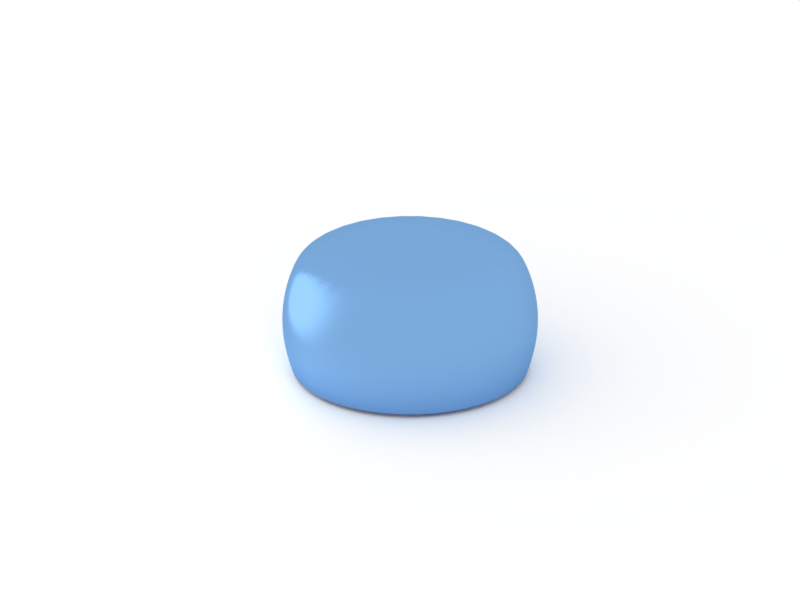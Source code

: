 # Source: TruncatedSphere_cut.blend  (saved by Blender 2.79.0; exported with 4.5.12 LTS)
import bpy
from mathutils import Matrix  # noqa: F401  (used for matrix-valued properties, if any)

bpy.ops.wm.read_factory_settings(use_empty=True)
scene = bpy.context.scene
scene.name = 'Scene'

# ---- collections
col_collection_1 = bpy.data.collections.new('Collection 1'); scene.collection.children.link(col_collection_1)

# ---- materials (node trees are filled in below, after node groups)
mat_material = bpy.data.materials.new('Material')
mat_material.alpha_threshold = 0.0
mat_material.roughness = 0.5
mat_gold_001 = bpy.data.materials.new('Gold.001')
mat_gold_001.alpha_threshold = 0.0
mat_gold_001.roughness = 0.5
mat_gold_001.line_color = (0.0, 0.0, 0.0, 1.0)

# ---- material node trees
mat_material.use_nodes = True; mat_material.node_tree.nodes.clear()
_N = mat_material.node_tree.nodes; _L = mat_material.node_tree.links
n0 = _N.new('ShaderNodeOutputMaterial'); n0.name = 'Material Output'; n0.location = (300, 300)
n1 = _N.new('ShaderNodeBsdfDiffuse'); n1.name = 'Diffuse BSDF'; n1.location = (10, 300)
n1.inputs[0].default_value = (1.0, 1.0, 1.0, 1.0)
_L.new(n1.outputs[0], n0.inputs[0])
n0.is_active_output = True
mat_gold_001.use_nodes = True; mat_gold_001.node_tree.nodes.clear()
_N = mat_gold_001.node_tree.nodes; _L = mat_gold_001.node_tree.links
n0 = _N.new('ShaderNodeMixShader'); n0.name = 'Mix Closure'; n0.location = (100, 300)
n0.width = 150
n0.inputs[0].default_value = 0.9
n1 = _N.new('ShaderNodeOutputMaterial'); n1.name = 'Material Output'; n1.location = (300, 300)
n1.width = 120
n2 = _N.new('ShaderNodeBsdfAnisotropic'); n2.name = 'Glossy BSDF'; n2.location = (-6, 195)
n2.distribution = 'BECKMANN'
n2.inputs[0].default_value = (0.2, 0.394, 0.689, 1.0)
n2.inputs[1].default_value = 0.4472
n3 = _N.new('ShaderNodeBsdfDiffuse'); n3.name = 'Diffuse BSDF'; n3.location = (-100, 300)
n3.inputs[0].default_value = (0.2, 0.513, 1.0, 1.0)
n3.inputs[1].default_value = 0.1
_L.new(n0.outputs[0], n1.inputs[0])
_L.new(n2.outputs[0], n0.inputs[2])
_L.new(n3.outputs[0], n0.inputs[1])
n1.is_active_output = True

# ---- world
world_world = bpy.data.worlds.new('World'); scene.world = world_world
world_world.color = (1.0, 1.0, 1.0)
world_world.use_sun_shadow = False
world_world.sun_shadow_jitter_overblur = 0.0
world_world.cycles.sampling_method = 'MANUAL'

# ---- cameras
cam_camera = bpy.data.cameras.new('Camera')
cam_camera.type = 'ORTHO'
cam_camera.clip_end = 100.0
cam_camera.lens = 35.0
cam_camera.sensor_width = 32.0
cam_camera.sensor_height = 18.0
cam_camera.ortho_scale = 7.413
cam_camera.dof.focus_distance = 0.0

# ---- lights
light_lamp = bpy.data.lights.new('Lamp', 'POINT')
light_lamp.transmission_factor = 0.0
light_lamp.cutoff_distance = 30.0
light_lamp.energy = 30.0
light_lamp.shadow_buffer_clip_start = 1.001
light_lamp.shadow_soft_size = 1.0
light_lamp.shadow_maximum_resolution = 0.006
light_lamp.use_absolute_resolution = True

# ---- meshes
me_plane = bpy.data.meshes.new('Plane')
me_plane.from_pydata([(-1.0, -1.0, 0.0), (1.0, -1.0, 0.0), (-1.0, 1.0, 0.0), (1.0, 1.0, 0.0)], [], [(0, 1, 3, 2)])
me_plane.materials.append(mat_material)
me_plane.use_remesh_preserve_volume = False
me_plane.use_remesh_preserve_attributes = False
me_plane.use_mirror_vertex_groups = False
me_plane.update()
me_sphere_001 = bpy.data.meshes.new('Sphere.001')
me_sphere_001.from_pydata([(-0.07935, 0.04799, 0.5477), (-0.8315, 0.0, 0.5556), (-0.9239, 0.0, 0.3827), (-0.9808, 0.0, 0.1951), (-1.0, 0.0, 7.55e-08), (-0.9808, 0.0, -0.1951), (-0.9239, 0.0, -0.3827), (-0.8155, 0.1622, 0.5556), (-0.9061, 0.1802, 0.3827), (-0.9619, 0.1913, 0.1951), (-0.9808, 0.1951, 7.55e-08), (-0.9619, 0.1913, -0.1951), (-0.9061, 0.1802, -0.3827), (-0.7682, 0.3182, 0.5556), (-0.8536, 0.3536, 0.3827), (-0.9061, 0.3753, 0.1951), (-0.9239, 0.3827, 7.55e-08), (-0.9061, 0.3753, -0.1951), (-0.8536, 0.3536, -0.3827), (-0.6913, 0.4619, 0.5556), (-0.7682, 0.5133, 0.3827), (-0.8155, 0.5449, 0.1951), (-0.8315, 0.5556, 7.55e-08), (-0.8155, 0.5449, -0.1951), (-0.7682, 0.5133, -0.3827), (-0.5879, 0.5879, 0.5556), (-0.6533, 0.6533, 0.3827), (-0.6935, 0.6935, 0.1951), (-0.7071, 0.7071, 7.55e-08), (-0.6935, 0.6935, -0.1951), (-0.6533, 0.6533, -0.3827), (-0.4619, 0.6913, 0.5556), (-0.5133, 0.7682, 0.3827), (-0.5449, 0.8155, 0.1951), (-0.5556, 0.8315, 7.55e-08), (-0.5449, 0.8155, -0.1951), (-0.5133, 0.7682, -0.3827), (-0.3182, 0.7682, 0.5556), (-0.3536, 0.8536, 0.3827), (-0.3753, 0.9061, 0.1951), (-0.3827, 0.9239, 7.55e-08), (-0.3753, 0.9061, -0.1951), (-0.3536, 0.8536, -0.3827), (-0.1622, 0.8155, 0.5556), (-0.1802, 0.9061, 0.3827), (-0.1913, 0.9619, 0.1951), (-0.1951, 0.9808, 7.55e-08), (-0.1913, 0.9619, -0.1951), (-0.1802, 0.9061, -0.3827), (3.341e-07, 0.8315, 0.5556), (2.745e-07, 0.9239, 0.3827), (3.937e-07, 0.9808, 0.1951), (3.788e-07, 1.0, 7.55e-08), (3.937e-07, 0.9808, -0.1951), (2.298e-07, 0.9239, -0.3827), (0.1622, 0.8155, 0.5556), (0.1802, 0.9061, 0.3827), (0.1913, 0.9619, 0.1951), (0.1951, 0.9808, 7.55e-08), (0.1913, 0.9619, -0.1951), (0.1802, 0.9061, -0.3827), (0.3182, 0.7682, 0.5556), (0.3536, 0.8536, 0.3827), (0.3753, 0.9061, 0.1951), (0.3827, 0.9239, 7.55e-08), (0.3753, 0.9061, -0.1951), (0.3536, 0.8536, -0.3827), (0.4619, 0.6913, 0.5556), (0.5133, 0.7682, 0.3827), (0.5449, 0.8155, 0.1951), (0.5556, 0.8315, 7.55e-08), (0.5449, 0.8155, -0.1951), (0.5133, 0.7682, -0.3827), (0.5879, 0.5879, 0.5556), (0.6533, 0.6533, 0.3827), (0.6935, 0.6935, 0.1951), (0.7071, 0.7071, 7.55e-08), (0.6935, 0.6935, -0.1951), (0.6533, 0.6533, -0.3827), (0.6913, 0.4619, 0.5556), (0.7682, 0.5133, 0.3827), (0.8155, 0.5449, 0.1951), (0.8315, 0.5556, 7.55e-08), (0.8155, 0.5449, -0.1951), (0.7682, 0.5133, -0.3827), (0.7682, 0.3182, 0.5556), (0.8536, 0.3536, 0.3827), (0.9061, 0.3753, 0.1951), (0.9239, 0.3827, 7.55e-08), (0.9061, 0.3753, -0.1951), (0.8536, 0.3536, -0.3827), (0.8155, 0.1622, 0.5556), (0.9061, 0.1802, 0.3827), (0.9619, 0.1913, 0.1951), (0.9808, 0.1951, 7.55e-08), (0.9619, 0.1913, -0.1951), (0.9061, 0.1802, -0.3827), (0.8315, -8.544e-08, 0.5556), (0.9239, 6.357e-08, 0.3827), (0.9808, -8.544e-08, 0.1951), (1.0, -1.003e-07, 7.55e-08), (0.9808, -8.544e-08, -0.1951), (0.9239, 6.357e-08, -0.3827), (0.8155, -0.1622, 0.5556), (0.9061, -0.1802, 0.3827), (0.9619, -0.1913, 0.1951), (0.9808, -0.1951, 7.55e-08), (0.9619, -0.1913, -0.1951), (0.9061, -0.1802, -0.3827), (0.7682, -0.3182, 0.5556), (0.8536, -0.3536, 0.3827), (0.9061, -0.3753, 0.1951), (0.9239, -0.3827, 7.55e-08), (0.9061, -0.3753, -0.1951), (0.8536, -0.3536, -0.3827), (0.6913, -0.4619, 0.5556), (0.7682, -0.5133, 0.3827), (0.8155, -0.5449, 0.1951), (0.8315, -0.5556, 7.55e-08), (0.8155, -0.5449, -0.1951), (0.7682, -0.5133, -0.3827), (0.5879, -0.5879, 0.5556), (0.6533, -0.6533, 0.3827), (0.6935, -0.6935, 0.1951), (0.7071, -0.7071, 7.55e-08), (0.6935, -0.6935, -0.1951), (0.6533, -0.6533, -0.3827), (0.4619, -0.6913, 0.5556), (0.5133, -0.7682, 0.3827), (0.5449, -0.8155, 0.1951), (0.5556, -0.8315, 7.55e-08), (0.5449, -0.8155, -0.1951), (0.5133, -0.7682, -0.3827), (0.3182, -0.7682, 0.5556), (0.3536, -0.8536, 0.3827), (0.3753, -0.9061, 0.1951), (0.3827, -0.9239, 7.55e-08), (0.3753, -0.9061, -0.1951), (0.3536, -0.8536, -0.3827), (0.1622, -0.8155, 0.5556), (0.1802, -0.9061, 0.3827), (0.1913, -0.9619, 0.1951), (0.1951, -0.9808, 7.55e-08), (0.1913, -0.9619, -0.1951), (0.1802, -0.9061, -0.3827), (1.404e-07, -0.8315, 0.5556), (3.192e-07, -0.9239, 0.3827), (9.567e-08, -0.9808, 0.1951), (1.404e-07, -1.0, 7.55e-08), (9.567e-08, -0.9808, -0.1951), (3.192e-07, -0.9239, -0.3827), (-0.1622, -0.8155, 0.5556), (-0.1802, -0.9061, 0.3827), (-0.1913, -0.9619, 0.1951), (-0.1951, -0.9808, 7.55e-08), (-0.1913, -0.9619, -0.1951), (-0.1802, -0.9061, -0.3827), (-0.3182, -0.7682, 0.5556), (-0.3536, -0.8536, 0.3827), (-0.3753, -0.9061, 0.1951), (-0.3827, -0.9239, 7.55e-08), (-0.3753, -0.9061, -0.1951), (-0.3536, -0.8536, -0.3827), (-0.4619, -0.6913, 0.5556), (-0.5133, -0.7682, 0.3827), (-0.5449, -0.8155, 0.1951), (-0.5556, -0.8315, 7.55e-08), (-0.5449, -0.8155, -0.1951), (-0.5133, -0.7682, -0.3827), (-0.5879, -0.5879, 0.5556), (-0.6533, -0.6533, 0.3827), (-0.6935, -0.6935, 0.1951), (-0.7071, -0.7071, 7.55e-08), (-0.6935, -0.6935, -0.1951), (-0.6533, -0.6533, -0.3827), (-0.6913, -0.4619, 0.5556), (-0.7682, -0.5133, 0.3827), (-0.8155, -0.5449, 0.1951), (-0.8315, -0.5556, 7.55e-08), (-0.8155, -0.5449, -0.1951), (-0.7682, -0.5133, -0.3827), (-0.7682, -0.3182, 0.5556), (-0.8536, -0.3536, 0.3827), (-0.9061, -0.3753, 0.1951), (-0.9239, -0.3827, 7.55e-08), (-0.9061, -0.3753, -0.1951), (-0.8536, -0.3536, -0.3827), (-0.8155, -0.1622, 0.5556), (-0.9061, -0.1802, 0.3827), (-0.9619, -0.1913, 0.1951), (-0.9808, -0.1951, 7.55e-08), (-0.9619, -0.1913, -0.1951), (-0.9061, -0.1802, -0.3827), (-0.9175, 0.0, -0.3945), (-0.8999, 0.179, -0.3945), (-0.8477, 0.3511, -0.3945), (-0.7629, 0.5098, -0.3945), (-0.6488, 0.6488, -0.3945), (-0.5098, 0.7629, -0.3945), (-0.3511, 0.8477, -0.3945), (-0.179, 0.8999, -0.3945), (2.369e-07, 0.9175, -0.3945), (0.179, 0.8999, -0.3945), (0.3511, 0.8477, -0.3945), (0.5098, 0.7629, -0.3945), (0.6488, 0.6488, -0.3945), (0.7629, 0.5098, -0.3945), (0.8477, 0.3511, -0.3945), (0.8999, 0.179, -0.3945), (0.9175, 5.335e-08, -0.3945), (0.8999, -0.179, -0.3945), (0.8477, -0.3511, -0.3945), (0.7629, -0.5098, -0.3945), (0.6488, -0.6488, -0.3945), (0.5098, -0.7629, -0.3945), (0.3511, -0.8477, -0.3945), (0.179, -0.8999, -0.3945), (3.069e-07, -0.9175, -0.3945), (-0.179, -0.8999, -0.3945), (-0.3511, -0.8477, -0.3945), (-0.5098, -0.7629, -0.3945), (-0.6488, -0.6488, -0.3945), (-0.7629, -0.5098, -0.3945), (-0.8477, -0.3511, -0.3945), (-0.8999, -0.179, -0.3945)], [], [(6, 5, 11, 12), (4, 3, 9, 10), (2, 1, 7, 8), (193, 6, 12, 194), (5, 4, 10, 11), (3, 2, 8, 9), (1, 0, 7), (11, 10, 16, 17), (9, 8, 14, 15), (7, 0, 13), (12, 11, 17, 18), (10, 9, 15, 16), (8, 7, 13, 14), (194, 12, 18, 195), (17, 16, 22, 23), (15, 14, 20, 21), (13, 0, 19), (18, 17, 23, 24), (16, 15, 21, 22), (14, 13, 19, 20), (195, 18, 24, 196), (23, 22, 28, 29), (21, 20, 26, 27), (19, 0, 25), (24, 23, 29, 30), (22, 21, 27, 28), (20, 19, 25, 26), (196, 24, 30, 197), (29, 28, 34, 35), (27, 26, 32, 33), (25, 0, 31), (30, 29, 35, 36), (28, 27, 33, 34), (26, 25, 31, 32), (197, 30, 36, 198), (35, 34, 40, 41), (33, 32, 38, 39), (31, 0, 37), (36, 35, 41, 42), (34, 33, 39, 40), (32, 31, 37, 38), (198, 36, 42, 199), (41, 40, 46, 47), (39, 38, 44, 45), (37, 0, 43), (42, 41, 47, 48), (40, 39, 45, 46), (38, 37, 43, 44), (199, 42, 48, 200), (47, 46, 52, 53), (45, 44, 50, 51), (43, 0, 49), (48, 47, 53, 54), (46, 45, 51, 52), (44, 43, 49, 50), (200, 48, 54, 201), (53, 52, 58, 59), (51, 50, 56, 57), (49, 0, 55), (54, 53, 59, 60), (52, 51, 57, 58), (50, 49, 55, 56), (201, 54, 60, 202), (59, 58, 64, 65), (57, 56, 62, 63), (55, 0, 61), (60, 59, 65, 66), (58, 57, 63, 64), (56, 55, 61, 62), (202, 60, 66, 203), (65, 64, 70, 71), (63, 62, 68, 69), (61, 0, 67), (66, 65, 71, 72), (64, 63, 69, 70), (62, 61, 67, 68), (203, 66, 72, 204), (71, 70, 76, 77), (69, 68, 74, 75), (67, 0, 73), (72, 71, 77, 78), (70, 69, 75, 76), (68, 67, 73, 74), (204, 72, 78, 205), (77, 76, 82, 83), (75, 74, 80, 81), (73, 0, 79), (78, 77, 83, 84), (76, 75, 81, 82), (74, 73, 79, 80), (205, 78, 84, 206), (83, 82, 88, 89), (81, 80, 86, 87), (79, 0, 85), (84, 83, 89, 90), (82, 81, 87, 88), (80, 79, 85, 86), (206, 84, 90, 207), (89, 88, 94, 95), (87, 86, 92, 93), (85, 0, 91), (90, 89, 95, 96), (88, 87, 93, 94), (86, 85, 91, 92), (207, 90, 96, 208), (95, 94, 100, 101), (93, 92, 98, 99), (91, 0, 97), (96, 95, 101, 102), (94, 93, 99, 100), (92, 91, 97, 98), (208, 96, 102, 209), (101, 100, 106, 107), (99, 98, 104, 105), (97, 0, 103), (102, 101, 107, 108), (100, 99, 105, 106), (98, 97, 103, 104), (209, 102, 108, 210), (107, 106, 112, 113), (105, 104, 110, 111), (103, 0, 109), (108, 107, 113, 114), (106, 105, 111, 112), (104, 103, 109, 110), (210, 108, 114, 211), (113, 112, 118, 119), (111, 110, 116, 117), (109, 0, 115), (114, 113, 119, 120), (112, 111, 117, 118), (110, 109, 115, 116), (211, 114, 120, 212), (119, 118, 124, 125), (117, 116, 122, 123), (115, 0, 121), (120, 119, 125, 126), (118, 117, 123, 124), (116, 115, 121, 122), (212, 120, 126, 213), (125, 124, 130, 131), (123, 122, 128, 129), (121, 0, 127), (126, 125, 131, 132), (124, 123, 129, 130), (122, 121, 127, 128), (213, 126, 132, 214), (131, 130, 136, 137), (129, 128, 134, 135), (127, 0, 133), (132, 131, 137, 138), (130, 129, 135, 136), (128, 127, 133, 134), (214, 132, 138, 215), (137, 136, 142, 143), (135, 134, 140, 141), (133, 0, 139), (138, 137, 143, 144), (136, 135, 141, 142), (134, 133, 139, 140), (215, 138, 144, 216), (143, 142, 148, 149), (141, 140, 146, 147), (139, 0, 145), (144, 143, 149, 150), (142, 141, 147, 148), (140, 139, 145, 146), (216, 144, 150, 217), (149, 148, 154, 155), (147, 146, 152, 153), (145, 0, 151), (150, 149, 155, 156), (148, 147, 153, 154), (146, 145, 151, 152), (217, 150, 156, 218), (155, 154, 160, 161), (153, 152, 158, 159), (151, 0, 157), (156, 155, 161, 162), (154, 153, 159, 160), (152, 151, 157, 158), (218, 156, 162, 219), (161, 160, 166, 167), (159, 158, 164, 165), (157, 0, 163), (162, 161, 167, 168), (160, 159, 165, 166), (158, 157, 163, 164), (219, 162, 168, 220), (167, 166, 172, 173), (165, 164, 170, 171), (163, 0, 169), (168, 167, 173, 174), (166, 165, 171, 172), (164, 163, 169, 170), (220, 168, 174, 221), (173, 172, 178, 179), (171, 170, 176, 177), (169, 0, 175), (174, 173, 179, 180), (172, 171, 177, 178), (170, 169, 175, 176), (221, 174, 180, 222), (179, 178, 184, 185), (177, 176, 182, 183), (175, 0, 181), (180, 179, 185, 186), (178, 177, 183, 184), (176, 175, 181, 182), (222, 180, 186, 223), (185, 184, 190, 191), (183, 182, 188, 189), (181, 0, 187), (186, 185, 191, 192), (184, 183, 189, 190), (182, 181, 187, 188), (223, 186, 192, 224), (191, 190, 4, 5), (189, 188, 2, 3), (187, 0, 1), (192, 191, 5, 6), (190, 189, 3, 4), (188, 187, 1, 2), (224, 192, 6, 193)])
me_sphere_001.materials.append(mat_gold_001)
me_sphere_001.use_remesh_preserve_volume = False
me_sphere_001.use_remesh_preserve_attributes = False
me_sphere_001.use_mirror_vertex_groups = False
me_sphere_001.update()

# ---- objects
ob_plane = bpy.data.objects.new('Plane', me_plane)
ob_lamp = bpy.data.objects.new('Lamp', light_lamp)
ob_camera = bpy.data.objects.new('Camera', cam_camera)
ob_truncphere = bpy.data.objects.new('truncphere', me_sphere_001)

# ---- transforms, parenting, visibility, modifiers, constraints
ob_plane.location = (-0.3904, 1.351, -0.4709)
ob_plane.scale = (10.0, 10.0, 10.0)
ob_plane.lineart.crease_threshold = 0.0
ob_lamp.location = (-1.075, 0.3237, 0.4737)
ob_lamp.rotation_euler = (0.6503, 0.05522, 1.866)
ob_lamp.lock_rotations_4d = False
ob_lamp.empty_display_type = 'ARROWS'
ob_lamp.color = (0.0, 0.0, 0.0, 0.0)
ob_lamp.lineart.crease_threshold = 0.0
ob_camera.location = (7.481, -6.508, 5.344)
ob_camera.rotation_euler = (1.141, -1.366e-06, 0.7893)
ob_camera.lock_rotations_4d = False
ob_camera.empty_display_type = 'ARROWS'
ob_camera.color = (0.0, 0.0, 0.0, 0.0)
ob_camera.display_type = 'WIRE'
ob_camera.lineart.crease_threshold = 0.0
ob_truncphere.location = (-0.3646, 1.409, 0.04208)
ob_truncphere.scale = (1.2, 1.2, 1.2)
ob_truncphere.lineart.crease_threshold = 0.0
_m = ob_truncphere.modifiers.new('Subsurf', 'SUBSURF')
_m.uv_smooth = 'PRESERVE_CORNERS'
_m.levels = 6
_m.render_levels = 3
_m.show_only_control_edges = False

# ---- collection membership
col_collection_1.objects.link(ob_plane)
col_collection_1.objects.link(ob_lamp)
col_collection_1.objects.link(ob_camera)
col_collection_1.objects.link(ob_truncphere)

# ---- scene / render settings (as saved in the file)
scene.camera = ob_camera
scene.frame_start = 1; scene.frame_end = 250; scene.frame_set(1)
scene.render.engine = 'CYCLES'
scene.render.image_settings.color_mode = 'RGB'
scene.render.resolution_x = 1600
scene.render.resolution_y = 1200
scene.render.resolution_percentage = 50
scene.render.dither_intensity = 0.0
scene.cycles.use_denoising = False
scene.cycles.samples = 500
scene.cycles.sampling_pattern = 'TABULATED_SOBOL'
scene.cycles.light_sampling_threshold = 0.0
scene.cycles.use_adaptive_sampling = False
scene.cycles.use_light_tree = False
scene.cycles.blur_glossy = 0.0
scene.cycles.max_bounces = 64
scene.cycles.diffuse_bounces = 155
scene.cycles.glossy_bounces = 155
scene.cycles.transmission_bounces = 128
scene.cycles.volume_bounces = 1
scene.cycles.transparent_max_bounces = 128
scene.cycles.sample_clamp_indirect = 0.0
scene.view_settings.view_transform = 'Standard'
bpy.context.view_layer.update()
